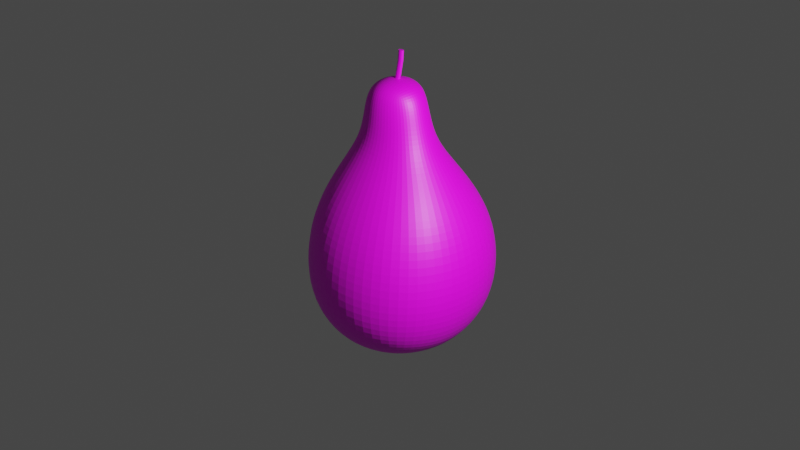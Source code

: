 # Source: blend.blend  (saved by Blender 3.3.6; exported with 4.5.12 LTS)
import bpy
from mathutils import Matrix  # noqa: F401  (used for matrix-valued properties, if any)

bpy.ops.wm.read_factory_settings(use_empty=True)
scene = bpy.context.scene
scene.name = 'Scene'

# ---- collections
col_collection = bpy.data.collections.new('Collection'); scene.collection.children.link(col_collection)

# ---- images (referenced by path relative to the original .blend; pixels are not part of the script)
import os
ASSET_DIR = os.environ.get("B2B_ASSET_DIR", "")  # directory of the original .blend (textures are referenced by path, not embedded)
HERE = os.path.dirname(os.path.abspath(__file__))  # packed textures are extracted next to this script under _unpacked/

def load_image(name, relpath, width, height, colorspace="sRGB"):
    """Load a texture the original file referenced (path relative to the .blend, or extracted next to this script)."""
    p = next((c for c in (os.path.join(HERE, relpath), os.path.join(ASSET_DIR, relpath)) if relpath and os.path.exists(c)), "")
    if p:
        img = bpy.data.images.load(p, check_existing=True)
        img.name = name
    else:  # same state as the original file: an image datablock whose file is absent (Cycles renders it pink)
        img = bpy.data.images.new(name, width, height)
        img.source = "FILE"
        img.filepath = "//" + (relpath or name)
    img.colorspace_settings.name = colorspace
    return img
img_29250206_jpg = load_image('макрос-кожи-груши-29250206.jpg', 'макрос-кожи-груши-29250206.jpg', 1024, 1024, 'sRGB')
img_wood_2_jpg = load_image('wood-2.jpg', 'wood-2.jpg', 1024, 1024, 'sRGB')

# ---- materials (node trees are filled in below, after node groups)
mat_001 = bpy.data.materials.new('Материал.001')
mat_001.use_transparent_shadow = False
mat_x = bpy.data.materials.new('Ветка')
mat_x.use_transparent_shadow = False

# ---- material node trees
mat_001.use_nodes = True; mat_001.node_tree.nodes.clear()
_N = mat_001.node_tree.nodes; _L = mat_001.node_tree.links
n0 = _N.new('ShaderNodeBsdfPrincipled'); n0.name = 'Principled BSDF'; n0.location = (10, 300)
n0.distribution = 'GGX'
n0.subsurface_method = 'RANDOM_WALK_SKIN'
n0.inputs[3].default_value = 1.45
n0.inputs[27].default_value = (0.0, 0.0, 0.0, 1.0)
n0.inputs[28].default_value = 1.0
n1 = _N.new('ShaderNodeOutputMaterial'); n1.name = 'Material Output'; n1.location = (300, 300)
n2 = _N.new('ShaderNodeTexImage'); n2.name = 'Изображение-текстура'; n2.location = (-278, 240)
n2.image = img_29250206_jpg
_L.new(n0.outputs[0], n1.inputs[0])
_L.new(n2.outputs[0], n0.inputs[0])
n1.is_active_output = True
mat_x.use_nodes = True; mat_x.node_tree.nodes.clear()
_N = mat_x.node_tree.nodes; _L = mat_x.node_tree.links
n0 = _N.new('ShaderNodeBsdfPrincipled'); n0.name = 'Principled BSDF'; n0.location = (10, 300)
n0.distribution = 'GGX'
n0.subsurface_method = 'RANDOM_WALK_SKIN'
n0.inputs[3].default_value = 1.45
n0.inputs[27].default_value = (0.0, 0.0, 0.0, 1.0)
n0.inputs[28].default_value = 1.0
n1 = _N.new('ShaderNodeOutputMaterial'); n1.name = 'Material Output'; n1.location = (300, 300)
n2 = _N.new('ShaderNodeTexImage'); n2.name = 'Изображение-текстура'; n2.location = (-319, 201)
n2.image = img_wood_2_jpg
_L.new(n0.outputs[0], n1.inputs[0])
_L.new(n2.outputs[0], n0.inputs[0])
n1.is_active_output = True

# ---- world
world_world = bpy.data.worlds.new('World'); scene.world = world_world
world_world.use_nodes = True; world_world.node_tree.nodes.clear()
_N = world_world.node_tree.nodes; _L = world_world.node_tree.links
n0 = _N.new('ShaderNodeOutputWorld'); n0.name = 'World Output'; n0.location = (300, 300)
n1 = _N.new('ShaderNodeBackground'); n1.name = 'Background'; n1.location = (10, 300)
n1.inputs[0].default_value = (0.05088, 0.05088, 0.05088, 1.0)
_L.new(n1.outputs[0], n0.inputs[0])
n0.is_active_output = True
world_world.color = (0.05088, 0.05088, 0.05088)
world_world.use_sun_shadow = False
world_world.sun_shadow_jitter_overblur = 0.0

# ---- cameras
cam_camera = bpy.data.cameras.new('Camera')
cam_camera.clip_end = 100.0
cam_camera.ortho_scale = 7.314

# ---- lights
light_light = bpy.data.lights.new('Light', 'POINT')
light_light.transmission_factor = 0.0
light_light.energy = 1000.0
light_light.shadow_soft_size = 0.1
light_light.shadow_maximum_resolution = 0.006
light_light.use_absolute_resolution = True

# ---- meshes
me_cube = bpy.data.meshes.new('Cube')
me_cube.from_pydata([(1.172, 1.075, 0.8288), (0.9489, 0.9489, -0.6667), (1.172, -1.073, 0.8288), (0.9489, -0.9489, -0.6667), (-0.7404, 1.088, 1.13), (-0.9489, 0.9489, -0.6667), (-1.211, -0.9397, 0.8516), (-0.9489, -0.9489, -0.6667), (0.3214, 0.1928, 1.652), (0.3214, -0.1804, 1.652), (-0.3214, 0.1928, 1.652), (-0.3214, -0.1804, 1.652), (0.3792, 0.3146, 2.296), (0.3792, -0.3004, 2.296), (-0.3792, 0.4874, 2.296), (-0.3792, -0.4732, 2.296)], [], [(2, 0, 8, 9), (3, 2, 6, 7), (7, 6, 4, 5), (5, 1, 3, 7), (1, 0, 2, 3), (5, 4, 0, 1), (10, 11, 15, 14), (0, 4, 10, 8), (6, 2, 9, 11), (4, 6, 11, 10), (12, 14, 15, 13), (11, 9, 13, 15), (8, 10, 14, 12), (9, 8, 12, 13)])
_uv = me_cube.uv_layers.new(name='UVMap')
_uv.uv.foreach_set('vector', [0.625, 0.75, 0.625, 0.5, 0.625, 0.5, 0.625, 0.75, 0.375, 0.75, 0.625, 0.75, 0.625, 1.0, 0.375, 1.0, 0.375, 0.0, 0.625, 0.0, 0.625, 0.25, 0.375, 0.25, 0.125, 0.5, 0.375, 0.5, 0.375, 0.75, 0.125, 0.75, 0.375, 0.5, 0.625, 0.5, 0.625, 0.75, 0.375, 0.75, 0.375, 0.25, 0.625, 0.25, 0.625, 0.5, 0.375, 0.5, 0.625, 0.25, 0.625, 0.0, 0.625, 0.0, 0.625, 0.25, 0.625, 0.5, 0.625, 0.25, 0.625, 0.25, 0.625, 0.5, 0.625, 1.0, 0.625, 0.75, 0.625, 0.75, 0.625, 1.0, 0.625, 0.25, 0.625, 0.0, 0.625, 0.0, 0.625, 0.25, 0.625, 0.5, 0.875, 0.5, 0.875, 0.75, 0.625, 0.75, 0.625, 1.0, 0.625, 0.75, 0.625, 0.75, 0.625, 1.0, 0.625, 0.5, 0.625, 0.25, 0.625, 0.25, 0.625, 0.5, 0.625, 0.75, 0.625, 0.5, 0.625, 0.5, 0.625, 0.75])
me_cube.materials.append(mat_001)
me_cube.use_mirror_vertex_groups = False
me_cube.update()
me_x = bpy.data.meshes.new('Цилиндр')
me_x.from_pydata([(0.0, 0.9946, -0.7188), (1.261, 2.293, 0.7282), (0.194, 0.9755, -0.7188), (1.455, 2.274, 0.7282), (0.3806, 0.9189, -0.7188), (1.642, 2.217, 0.7282), (0.5526, 0.827, -0.7188), (1.654, 1.959, 0.6007), (0.7033, 0.7033, -0.7188), (1.804, 1.836, 0.6007), (0.827, 0.5526, -0.7188), (1.927, 1.686, 0.6007), (0.9189, 0.3806, -0.7188), (2.018, 1.515, 0.6007), (0.9755, 0.194, -0.7188), (2.075, 1.329, 0.6007), (0.9946, 0.0, -0.7188), (2.094, 1.136, 0.6007), (0.9755, -0.194, -0.7188), (2.075, 0.9427, 0.6007), (0.9189, -0.3806, -0.7188), (2.018, 0.757, 0.6007), (0.827, -0.5526, -0.7188), (1.927, 0.5859, 0.6007), (0.7033, -0.7033, -0.7188), (1.804, 0.4359, 0.6007), (0.5526, -0.827, -0.7188), (1.654, 0.3128, 0.6007), (0.3806, -0.9189, -0.7188), (1.483, 0.2213, 0.6007), (0.194, -0.9755, -0.7188), (1.297, 0.165, 0.6007), (0.0, -0.9946, -0.7188), (1.104, 0.146, 0.6007), (-0.194, -0.9755, -0.7188), (0.9107, 0.165, 0.6007), (-0.3806, -0.9189, -0.7188), (0.725, 0.2213, 0.6007), (-0.5526, -0.827, -0.7188), (0.5539, 0.3128, 0.6007), (-0.7033, -0.7033, -0.7188), (0.4039, 0.4359, 0.6007), (-0.827, -0.5526, -0.7188), (0.2808, 0.5859, 0.6007), (-0.9189, -0.3806, -0.7188), (0.1893, 0.757, 0.6007), (-0.9755, -0.194, -0.7188), (0.286, 1.104, 0.7282), (-0.9946, 0.0, -0.7188), (0.2669, 1.298, 0.7282), (-0.9755, 0.194, -0.7188), (0.286, 1.492, 0.7282), (-0.9189, 0.3806, -0.7188), (0.3426, 1.679, 0.7282), (-0.827, 0.5526, -0.7188), (0.4345, 1.851, 0.7282), (-0.7033, 0.7033, -0.7188), (0.5582, 2.001, 0.7282), (-0.5526, 0.827, -0.7188), (0.7089, 2.125, 0.7282), (-0.3806, 0.9189, -0.7188), (0.8808, 2.217, 0.7282), (-0.194, 0.9755, -0.7188), (1.067, 2.274, 0.7282), (1.261, 2.286, 1.084), (1.454, 2.267, 1.084), (1.64, 2.211, 1.084), (1.81, 2.12, 1.084), (1.96, 1.997, 1.084), (2.083, 1.847, 1.084), (2.174, 1.676, 1.084), (2.231, 1.491, 1.084), (2.25, 1.298, 1.084), (2.231, 1.105, 1.084), (2.174, 0.9198, 1.084), (2.083, 0.749, 1.084), (1.96, 0.5992, 1.084), (1.81, 0.4763, 1.084), (1.64, 0.385, 1.084), (1.454, 0.3288, 1.084), (1.261, 0.3098, 1.084), (1.069, 0.3288, 1.084), (0.8833, 0.385, 1.084), (0.7124, 0.4763, 1.084), (0.5627, 0.5992, 1.084), (0.4398, 0.749, 1.084), (0.3485, 0.9198, 1.084), (0.2922, 1.105, 1.084), (0.2732, 1.298, 1.084), (0.2922, 1.491, 1.084), (0.3485, 1.676, 1.084), (0.4398, 1.847, 1.084), (0.5627, 1.997, 1.084), (0.7124, 2.12, 1.084), (0.8833, 2.211, 1.084), (1.069, 2.267, 1.084)], [], [(0, 1, 3, 2), (2, 3, 5, 4), (4, 5, 7, 6), (6, 7, 9, 8), (8, 9, 11, 10), (10, 11, 13, 12), (12, 13, 15, 14), (14, 15, 17, 16), (16, 17, 19, 18), (18, 19, 21, 20), (20, 21, 23, 22), (22, 23, 25, 24), (24, 25, 27, 26), (26, 27, 29, 28), (28, 29, 31, 30), (30, 31, 33, 32), (32, 33, 35, 34), (34, 35, 37, 36), (36, 37, 39, 38), (38, 39, 41, 40), (40, 41, 43, 42), (42, 43, 45, 44), (44, 45, 47, 46), (46, 47, 49, 48), (48, 49, 51, 50), (50, 51, 53, 52), (52, 53, 55, 54), (54, 55, 57, 56), (56, 57, 59, 58), (58, 59, 61, 60), (21, 19, 73, 74), (60, 61, 63, 62), (62, 63, 1, 0), (0, 2, 4, 6, 8, 10, 12, 14, 16, 18, 20, 22, 24, 26, 28, 30, 32, 34, 36, 38, 40, 42, 44, 46, 48, 50, 52, 54, 56, 58, 60, 62), (65, 64, 95, 94, 93, 92, 91, 90, 89, 88, 87, 86, 85, 84, 83, 82, 81, 80, 79, 78, 77, 76, 75, 74, 73, 72, 71, 70, 69, 68, 67, 66), (39, 37, 82, 83), (57, 55, 91, 92), (13, 11, 69, 70), (31, 29, 78, 79), (49, 47, 87, 88), (5, 3, 65, 66), (23, 21, 74, 75), (41, 39, 83, 84), (59, 57, 92, 93), (15, 13, 70, 71), (33, 31, 79, 80), (51, 49, 88, 89), (7, 5, 66, 67), (25, 23, 75, 76), (43, 41, 84, 85), (61, 59, 93, 94), (17, 15, 71, 72), (35, 33, 80, 81), (53, 51, 89, 90), (9, 7, 67, 68), (27, 25, 76, 77), (45, 43, 85, 86), (63, 61, 94, 95), (19, 17, 72, 73), (37, 35, 81, 82), (55, 53, 90, 91), (11, 9, 68, 69), (29, 27, 77, 78), (47, 45, 86, 87), (3, 1, 64, 65), (1, 63, 95, 64)])
_uv = me_x.uv_layers.new(name='UVКарта')
_uv.uv.foreach_set('vector', [1.0, 0.5, 1.0, 1.0, 0.9688, 1.0, 0.9688, 0.5, 0.9688, 0.5, 0.9688, 1.0, 0.9375, 1.0, 0.9375, 0.5, 0.9375, 0.5, 0.9375, 1.0, 0.9062, 1.0, 0.9062, 0.5, 0.9062, 0.5, 0.9062, 1.0, 0.875, 1.0, 0.875, 0.5, 0.875, 0.5, 0.875, 1.0, 0.8438, 1.0, 0.8438, 0.5, 0.8438, 0.5, 0.8438, 1.0, 0.8125, 1.0, 0.8125, 0.5, 0.8125, 0.5, 0.8125, 1.0, 0.7812, 1.0, 0.7812, 0.5, 0.7812, 0.5, 0.7812, 1.0, 0.75, 1.0, 0.75, 0.5, 0.75, 0.5, 0.75, 1.0, 0.7188, 1.0, 0.7188, 0.5, 0.7188, 0.5, 0.7188, 1.0, 0.6875, 1.0, 0.6875, 0.5, 0.6875, 0.5, 0.6875, 1.0, 0.6562, 1.0, 0.6562, 0.5, 0.6562, 0.5, 0.6562, 1.0, 0.625, 1.0, 0.625, 0.5, 0.625, 0.5, 0.625, 1.0, 0.5938, 1.0, 0.5938, 0.5, 0.5938, 0.5, 0.5938, 1.0, 0.5625, 1.0, 0.5625, 0.5, 0.5625, 0.5, 0.5625, 1.0, 0.5312, 1.0, 0.5312, 0.5, 0.5312, 0.5, 0.5312, 1.0, 0.5, 1.0, 0.5, 0.5, 0.5, 0.5, 0.5, 1.0, 0.4688, 1.0, 0.4688, 0.5, 0.4688, 0.5, 0.4688, 1.0, 0.4375, 1.0, 0.4375, 0.5, 0.4375, 0.5, 0.4375, 1.0, 0.4062, 1.0, 0.4062, 0.5, 0.4062, 0.5, 0.4062, 1.0, 0.375, 1.0, 0.375, 0.5, 0.375, 0.5, 0.375, 1.0, 0.3438, 1.0, 0.3438, 0.5, 0.3438, 0.5, 0.3438, 1.0, 0.3125, 1.0, 0.3125, 0.5, 0.3125, 0.5, 0.3125, 1.0, 0.2812, 1.0, 0.2812, 0.5, 0.2812, 0.5, 0.2812, 1.0, 0.25, 1.0, 0.25, 0.5, 0.25, 0.5, 0.25, 1.0, 0.2188, 1.0, 0.2188, 0.5, 0.2188, 0.5, 0.2188, 1.0, 0.1875, 1.0, 0.1875, 0.5, 0.1875, 0.5, 0.1875, 1.0, 0.1562, 1.0, 0.1562, 0.5, 0.1562, 0.5, 0.1562, 1.0, 0.125, 1.0, 0.125, 0.5, 0.125, 0.5, 0.125, 1.0, 0.09375, 1.0, 0.09375, 0.5, 0.09375, 0.5, 0.09375, 1.0, 0.0625, 1.0, 0.0625, 0.5, 0.6875, 1.0, 0.7188, 1.0, 0.7188, 1.0, 0.6875, 1.0, 0.0625, 0.5, 0.0625, 1.0, 0.03125, 1.0, 0.03125, 0.5, 0.03125, 0.5, 0.03125, 1.0, 0.0, 1.0, 0.0, 0.5, 0.75, 0.49, 0.7968, 0.4854, 0.8418, 0.4717, 0.8833, 0.4496, 0.9197, 0.4197, 0.9496, 0.3833, 0.9717, 0.3418, 0.9854, 0.2968, 0.99, 0.25, 0.9854, 0.2032, 0.9717, 0.1582, 0.9496, 0.1167, 0.9197, 0.08029, 0.8833, 0.05045, 0.8418, 0.02827, 0.7968, 0.01461, 0.75, 0.01, 0.7032, 0.01461, 0.6582, 0.02827, 0.6167, 0.05045, 0.5803, 0.08029, 0.5504, 0.1167, 0.5283, 0.1582, 0.5146, 0.2032, 0.51, 0.25, 0.5146, 0.2968, 0.5283, 0.3418, 0.5504, 0.3833, 0.5803, 0.4197, 0.6167, 0.4496, 0.6582, 0.4717, 0.7032, 0.4854, 0.2968, 0.4854, 0.25, 0.49, 0.2032, 0.4854, 0.1582, 0.4717, 0.1167, 0.4496, 0.08029, 0.4197, 0.05045, 0.3833, 0.02827, 0.3418, 0.01461, 0.2968, 0.01, 0.25, 0.01461, 0.2032, 0.02827, 0.1582, 0.05045, 0.1167, 0.08029, 0.08029, 0.1167, 0.05045, 0.1582, 0.02827, 0.2032, 0.01461, 0.25, 0.01, 0.2968, 0.01461, 0.3418, 0.02827, 0.3833, 0.05045, 0.4197, 0.08029, 0.4496, 0.1167, 0.4717, 0.1582, 0.4854, 0.2032, 0.49, 0.25, 0.4854, 0.2968, 0.4717, 0.3418, 0.4496, 0.3833, 0.4197, 0.4197, 0.3833, 0.4496, 0.3418, 0.4717, 0.4062, 1.0, 0.4375, 1.0, 0.4375, 1.0, 0.4062, 1.0, 0.125, 1.0, 0.1562, 1.0, 0.1562, 1.0, 0.125, 1.0, 0.8125, 1.0, 0.8438, 1.0, 0.8438, 1.0, 0.8125, 1.0, 0.5312, 1.0, 0.5625, 1.0, 0.5625, 1.0, 0.5312, 1.0, 0.25, 1.0, 0.2812, 1.0, 0.2812, 1.0, 0.25, 1.0, 0.9375, 1.0, 0.9688, 1.0, 0.9688, 1.0, 0.9375, 1.0, 0.6562, 1.0, 0.6875, 1.0, 0.6875, 1.0, 0.6562, 1.0, 0.375, 1.0, 0.4062, 1.0, 0.4062, 1.0, 0.375, 1.0, 0.09375, 1.0, 0.125, 1.0, 0.125, 1.0, 0.09375, 1.0, 0.7812, 1.0, 0.8125, 1.0, 0.8125, 1.0, 0.7812, 1.0, 0.5, 1.0, 0.5312, 1.0, 0.5312, 1.0, 0.5, 1.0, 0.2188, 1.0, 0.25, 1.0, 0.25, 1.0, 0.2188, 1.0, 0.9062, 1.0, 0.9375, 1.0, 0.9375, 1.0, 0.9062, 1.0, 0.625, 1.0, 0.6562, 1.0, 0.6562, 1.0, 0.625, 1.0, 0.3438, 1.0, 0.375, 1.0, 0.375, 1.0, 0.3438, 1.0, 0.0625, 1.0, 0.09375, 1.0, 0.09375, 1.0, 0.0625, 1.0, 0.75, 1.0, 0.7812, 1.0, 0.7812, 1.0, 0.75, 1.0, 0.4688, 1.0, 0.5, 1.0, 0.5, 1.0, 0.4688, 1.0, 0.1875, 1.0, 0.2188, 1.0, 0.2188, 1.0, 0.1875, 1.0, 0.875, 1.0, 0.9062, 1.0, 0.9062, 1.0, 0.875, 1.0, 0.5938, 1.0, 0.625, 1.0, 0.625, 1.0, 0.5938, 1.0, 0.3125, 1.0, 0.3438, 1.0, 0.3438, 1.0, 0.3125, 1.0, 0.03125, 1.0, 0.0625, 1.0, 0.0625, 1.0, 0.03125, 1.0, 0.7188, 1.0, 0.75, 1.0, 0.75, 1.0, 0.7188, 1.0, 0.4375, 1.0, 0.4688, 1.0, 0.4688, 1.0, 0.4375, 1.0, 0.1562, 1.0, 0.1875, 1.0, 0.1875, 1.0, 0.1562, 1.0, 0.8438, 1.0, 0.875, 1.0, 0.875, 1.0, 0.8438, 1.0, 0.5625, 1.0, 0.5938, 1.0, 0.5938, 1.0, 0.5625, 1.0, 0.2812, 1.0, 0.3125, 1.0, 0.3125, 1.0, 0.2812, 1.0, 0.9688, 1.0, 1.0, 1.0, 1.0, 1.0, 0.9688, 1.0, 0.0, 1.0, 0.03125, 1.0, 0.03125, 1.0, 0.0, 1.0])
me_x.materials.append(mat_x)
me_x.materials.append(None)
me_x.update()

# ---- objects
ob_cube = bpy.data.objects.new('Cube', me_cube)
ob_light = bpy.data.objects.new('Light', light_light)
ob_camera = bpy.data.objects.new('Camera', cam_camera)
ob_x = bpy.data.objects.new('Цилиндр', me_x)

# ---- transforms, parenting, visibility, modifiers, constraints
ob_cube.location = (0.0, 0.0, 0.0)
ob_cube.lock_rotations_4d = False
ob_cube.empty_display_type = 'ARROWS'
ob_cube.lineart.crease_threshold = 0.0
_m = ob_cube.modifiers.new('Подразделения', 'SUBSURF')
_m.levels = 5
_m.render_levels = 4
_m.show_only_control_edges = False
ob_light.location = (4.045, -0.778, 3.49)
ob_light.rotation_euler = (0.6503, 0.05522, 1.866)
ob_light.lock_rotations_4d = False
ob_light.empty_display_type = 'ARROWS'
ob_light.color = (0.0, 0.0, 0.0, 0.0)
ob_light.lineart.crease_threshold = 0.0
ob_camera.location = (7.14, -6.693, 5.599)
ob_camera.rotation_euler = (1.109, 0.0, 0.8149)
ob_camera.lock_rotations_4d = False
ob_camera.empty_display_type = 'ARROWS'
ob_camera.color = (0.0, 0.0, 0.0, 0.0)
ob_camera.display_type = 'WIRE'
ob_camera.lineart.crease_threshold = 0.0
ob_x.location = (-0.004652, -0.0054, 2.3)
ob_x.scale = (0.03, 0.02, 0.2)

# ---- collection membership
col_collection.objects.link(ob_cube)
col_collection.objects.link(ob_light)
col_collection.objects.link(ob_camera)
col_collection.objects.link(ob_x)

# ---- scene / render settings (as saved in the file)
scene.camera = ob_camera
scene.frame_start = 1; scene.frame_end = 250; scene.frame_set(2)
scene.render.engine = 'BLENDER_EEVEE_NEXT'
scene.cycles.sampling_pattern = 'TABULATED_SOBOL'
scene.cycles.use_light_tree = False
scene.view_settings.view_transform = 'Filmic'
bpy.context.view_layer.update()
